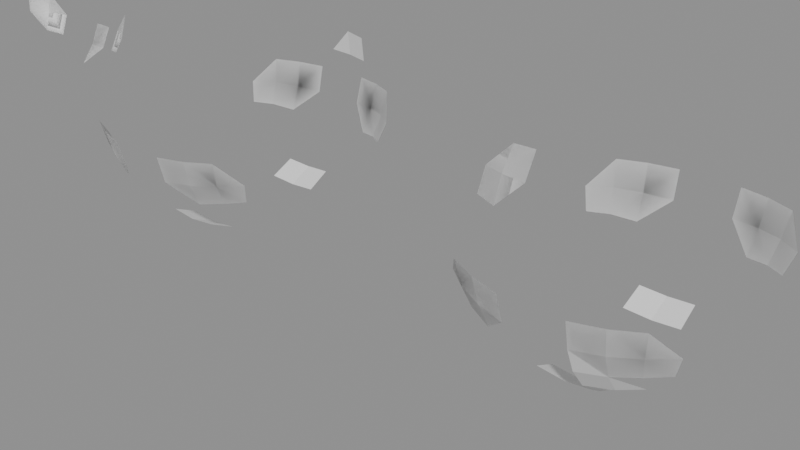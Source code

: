 # Source: modifiers.blend  (saved by Blender 5.2.44; exported with 4.5.12 LTS)
import bpy
from mathutils import Matrix  # noqa: F401  (used for matrix-valued properties, if any)

bpy.ops.wm.read_factory_settings(use_empty=True)
scene = bpy.context.scene
scene.name = 'Scene'

# ---- meshes
me_cube = bpy.data.meshes.new('Cube')
me_cube.from_pydata([(-1.0, -1.0, -1.0), (-1.0, -1.0, 1.0), (-1.0, 1.0, -1.0), (-1.0, 1.0, 1.0), (1.0, -1.0, -1.0), (1.0, -1.0, 1.0), (1.0, 1.0, -1.0), (1.0, 1.0, 1.0)], [], [(0, 1, 3, 2), (2, 3, 7, 6), (6, 7, 5, 4), (4, 5, 1, 0), (2, 6, 4, 0), (7, 3, 1, 5)])
_uv = me_cube.uv_layers.new(name='UVMap')
_uv.uv.foreach_set('vector', [0.375, 0.0, 0.625, 0.0, 0.625, 0.25, 0.375, 0.25, 0.375, 0.25, 0.625, 0.25, 0.625, 0.5, 0.375, 0.5, 0.375, 0.5, 0.625, 0.5, 0.625, 0.75, 0.375, 0.75, 0.375, 0.75, 0.625, 0.75, 0.625, 1.0, 0.375, 1.0, 0.125, 0.5, 0.375, 0.5, 0.375, 0.75, 0.125, 0.75, 0.625, 0.5, 0.875, 0.5, 0.875, 0.75, 0.625, 0.75])
me_cube.update()
me_cylinder = bpy.data.meshes.new('Cylinder')
me_cylinder.from_pydata([(0.0, 0.5, -2.0), (0.0, 0.5, 2.0), (0.09755, 0.4904, -2.0), (0.09755, 0.4904, 2.0), (0.1913, 0.4619, -2.0), (0.1913, 0.4619, 2.0), (0.2778, 0.4157, -2.0), (0.2778, 0.4157, 2.0), (0.3536, 0.3536, -2.0), (0.3536, 0.3536, 2.0), (0.4157, 0.2778, -2.0), (0.4157, 0.2778, 2.0), (0.4619, 0.1913, -2.0), (0.4619, 0.1913, 2.0), (0.4904, 0.09755, -2.0), (0.4904, 0.09755, 2.0), (0.5, 0.0, -2.0), (0.5, 0.0, 2.0), (0.4904, -0.09755, -2.0), (0.4904, -0.09755, 2.0), (0.4619, -0.1913, -2.0), (0.4619, -0.1913, 2.0), (0.4157, -0.2778, -2.0), (0.4157, -0.2778, 2.0), (0.3536, -0.3536, -2.0), (0.3536, -0.3536, 2.0), (0.2778, -0.4157, -2.0), (0.2778, -0.4157, 2.0), (0.1913, -0.4619, -2.0), (0.1913, -0.4619, 2.0), (0.09755, -0.4904, -2.0), (0.09755, -0.4904, 2.0), (0.0, -0.5, -2.0), (0.0, -0.5, 2.0), (-0.09755, -0.4904, -2.0), (-0.09755, -0.4904, 2.0), (-0.1913, -0.4619, -2.0), (-0.1913, -0.4619, 2.0), (-0.2778, -0.4157, -2.0), (-0.2778, -0.4157, 2.0), (-0.3536, -0.3536, -2.0), (-0.3536, -0.3536, 2.0), (-0.4157, -0.2778, -2.0), (-0.4157, -0.2778, 2.0), (-0.4619, -0.1913, -2.0), (-0.4619, -0.1913, 2.0), (-0.4904, -0.09755, -2.0), (-0.4904, -0.09755, 2.0), (-0.5, 0.0, -2.0), (-0.5, 0.0, 2.0), (-0.4904, 0.09755, -2.0), (-0.4904, 0.09755, 2.0), (-0.4619, 0.1913, -2.0), (-0.4619, 0.1913, 2.0), (-0.4157, 0.2778, -2.0), (-0.4157, 0.2778, 2.0), (-0.3536, 0.3536, -2.0), (-0.3536, 0.3536, 2.0), (-0.2778, 0.4157, -2.0), (-0.2778, 0.4157, 2.0), (-0.1913, 0.4619, -2.0), (-0.1913, 0.4619, 2.0), (-0.09755, 0.4904, -2.0), (-0.09755, 0.4904, 2.0)], [], [(0, 1, 3, 2), (2, 3, 5, 4), (4, 5, 7, 6), (6, 7, 9, 8), (8, 9, 11, 10), (10, 11, 13, 12), (12, 13, 15, 14), (14, 15, 17, 16), (16, 17, 19, 18), (18, 19, 21, 20), (20, 21, 23, 22), (22, 23, 25, 24), (24, 25, 27, 26), (26, 27, 29, 28), (28, 29, 31, 30), (30, 31, 33, 32), (32, 33, 35, 34), (34, 35, 37, 36), (36, 37, 39, 38), (38, 39, 41, 40), (40, 41, 43, 42), (42, 43, 45, 44), (44, 45, 47, 46), (46, 47, 49, 48), (48, 49, 51, 50), (50, 51, 53, 52), (52, 53, 55, 54), (54, 55, 57, 56), (56, 57, 59, 58), (58, 59, 61, 60), (3, 1, 63, 61, 59, 57, 55, 53, 51, 49, 47, 45, 43, 41, 39, 37, 35, 33, 31, 29, 27, 25, 23, 21, 19, 17, 15, 13, 11, 9, 7, 5), (60, 61, 63, 62), (62, 63, 1, 0), (0, 2, 4, 6, 8, 10, 12, 14, 16, 18, 20, 22, 24, 26, 28, 30, 32, 34, 36, 38, 40, 42, 44, 46, 48, 50, 52, 54, 56, 58, 60, 62)])
_uv = me_cylinder.uv_layers.new(name='UVMap')
_uv.uv.foreach_set('vector', [1.0, 0.5, 1.0, 1.0, 0.9688, 1.0, 0.9688, 0.5, 0.9688, 0.5, 0.9688, 1.0, 0.9375, 1.0, 0.9375, 0.5, 0.9375, 0.5, 0.9375, 1.0, 0.9062, 1.0, 0.9062, 0.5, 0.9062, 0.5, 0.9062, 1.0, 0.875, 1.0, 0.875, 0.5, 0.875, 0.5, 0.875, 1.0, 0.8438, 1.0, 0.8438, 0.5, 0.8438, 0.5, 0.8438, 1.0, 0.8125, 1.0, 0.8125, 0.5, 0.8125, 0.5, 0.8125, 1.0, 0.7812, 1.0, 0.7812, 0.5, 0.7812, 0.5, 0.7812, 1.0, 0.75, 1.0, 0.75, 0.5, 0.75, 0.5, 0.75, 1.0, 0.7188, 1.0, 0.7188, 0.5, 0.7188, 0.5, 0.7188, 1.0, 0.6875, 1.0, 0.6875, 0.5, 0.6875, 0.5, 0.6875, 1.0, 0.6562, 1.0, 0.6562, 0.5, 0.6562, 0.5, 0.6562, 1.0, 0.625, 1.0, 0.625, 0.5, 0.625, 0.5, 0.625, 1.0, 0.5938, 1.0, 0.5938, 0.5, 0.5938, 0.5, 0.5938, 1.0, 0.5625, 1.0, 0.5625, 0.5, 0.5625, 0.5, 0.5625, 1.0, 0.5312, 1.0, 0.5312, 0.5, 0.5312, 0.5, 0.5312, 1.0, 0.5, 1.0, 0.5, 0.5, 0.5, 0.5, 0.5, 1.0, 0.4688, 1.0, 0.4688, 0.5, 0.4688, 0.5, 0.4688, 1.0, 0.4375, 1.0, 0.4375, 0.5, 0.4375, 0.5, 0.4375, 1.0, 0.4062, 1.0, 0.4062, 0.5, 0.4062, 0.5, 0.4062, 1.0, 0.375, 1.0, 0.375, 0.5, 0.375, 0.5, 0.375, 1.0, 0.3438, 1.0, 0.3438, 0.5, 0.3438, 0.5, 0.3438, 1.0, 0.3125, 1.0, 0.3125, 0.5, 0.3125, 0.5, 0.3125, 1.0, 0.2812, 1.0, 0.2812, 0.5, 0.2812, 0.5, 0.2812, 1.0, 0.25, 1.0, 0.25, 0.5, 0.25, 0.5, 0.25, 1.0, 0.2188, 1.0, 0.2188, 0.5, 0.2188, 0.5, 0.2188, 1.0, 0.1875, 1.0, 0.1875, 0.5, 0.1875, 0.5, 0.1875, 1.0, 0.1562, 1.0, 0.1562, 0.5, 0.1562, 0.5, 0.1562, 1.0, 0.125, 1.0, 0.125, 0.5, 0.125, 0.5, 0.125, 1.0, 0.09375, 1.0, 0.09375, 0.5, 0.09375, 0.5, 0.09375, 1.0, 0.0625, 1.0, 0.0625, 0.5, 0.2968, 0.4854, 0.25, 0.49, 0.2032, 0.4854, 0.1582, 0.4717, 0.1167, 0.4496, 0.08029, 0.4197, 0.05045, 0.3833, 0.02827, 0.3418, 0.01461, 0.2968, 0.01, 0.25, 0.01461, 0.2032, 0.02827, 0.1582, 0.05045, 0.1167, 0.08029, 0.08029, 0.1167, 0.05045, 0.1582, 0.02827, 0.2032, 0.01461, 0.25, 0.01, 0.2968, 0.01461, 0.3418, 0.02827, 0.3833, 0.05045, 0.4197, 0.08029, 0.4496, 0.1167, 0.4717, 0.1582, 0.4854, 0.2032, 0.49, 0.25, 0.4854, 0.2968, 0.4717, 0.3418, 0.4496, 0.3833, 0.4197, 0.4197, 0.3833, 0.4496, 0.3418, 0.4717, 0.0625, 0.5, 0.0625, 1.0, 0.03125, 1.0, 0.03125, 0.5, 0.03125, 0.5, 0.03125, 1.0, 0.0, 1.0, 0.0, 0.5, 0.75, 0.49, 0.7968, 0.4854, 0.8418, 0.4717, 0.8833, 0.4496, 0.9197, 0.4197, 0.9496, 0.3833, 0.9717, 0.3418, 0.9854, 0.2968, 0.99, 0.25, 0.9854, 0.2032, 0.9717, 0.1582, 0.9496, 0.1167, 0.9197, 0.08029, 0.8833, 0.05045, 0.8418, 0.02827, 0.7968, 0.01461, 0.75, 0.01, 0.7032, 0.01461, 0.6582, 0.02827, 0.6167, 0.05045, 0.5803, 0.08029, 0.5504, 0.1167, 0.5283, 0.1582, 0.5146, 0.2032, 0.51, 0.25, 0.5146, 0.2968, 0.5283, 0.3418, 0.5504, 0.3833, 0.5803, 0.4197, 0.6167, 0.4496, 0.6582, 0.4717, 0.7032, 0.4854])
me_cylinder.update()

# ---- objects
ob_modifiedcube = bpy.data.objects.new('ModifiedCube', me_cube)
ob_cutter = bpy.data.objects.new('Cutter', me_cylinder)

# ---- transforms, parenting, visibility, modifiers, constraints
ob_modifiedcube.location = (0.0, 0.0, 0.0)
_m = ob_modifiedcube.modifiers.new('Subdivision', 'SUBSURF')
_m.levels = 2
_m.render_levels = 3
_m = ob_modifiedcube.modifiers.new('Mirror', 'MIRROR')
_m.use_axis = (True, True, False)
_m = ob_modifiedcube.modifiers.new('Array', 'ARRAY')
_m.count = 3
_m.relative_offset_displace = (1.5, 0.0, 0.0)
_m = ob_modifiedcube.modifiers.new('Bevel', 'BEVEL')
_m.width = 0.05
_m.width_pct = 0.05
_m.segments = 2
_m = ob_modifiedcube.modifiers.new('Solidify', 'SOLIDIFY')
_m.thickness = 0.1
_m = ob_modifiedcube.modifiers.new('Boolean', 'BOOLEAN')
_m.object = ob_cutter
ob_cutter.location = (0.0, 0.0, 0.0)
ob_cutter.hide_render = True

# ---- collection membership
scene.collection.objects.link(ob_modifiedcube)
scene.collection.objects.link(ob_cutter)

# ---- scene / render settings (as saved in the file)
scene.frame_start = 1; scene.frame_end = 250; scene.frame_set(1)
scene.render.engine = 'BLENDER_EEVEE_NEXT'
scene.render.bake_bias = 0.0
scene.render.bake_samples = 0
scene.render.compositor_device = 'GPU'
scene.eevee.use_volume_custom_range = False
scene.eevee.fast_gi_thickness_near = 0.1
scene.eevee.fast_gi_thickness_far = 0.0
scene.eevee.ray_tracing_options.screen_trace_thickness = 0.1
bpy.context.view_layer.update()

# ---- added for rendering (the .blend has no active camera and no usable light): camera, sun + grey world if the file has none
cam_auto = bpy.data.cameras.new('AutoCamera')
cam_auto.lens = 50.0
cam_auto.sensor_width = 36.0
cam_auto.clip_end = 1000.0
ob_auto_camera = bpy.data.objects.new('AutoCamera', cam_auto)
scene.collection.objects.link(ob_auto_camera)
ob_auto_camera.location = (7.09966, -4.10969, 2.17877)
ob_auto_camera.rotation_euler = (1.09748, -7.21219e-08, 0.694738)
scene.camera = ob_auto_camera
light_auto_sun = bpy.data.lights.new('AutoSun', 'SUN')
light_auto_sun.energy = 3.0
light_auto_sun.angle = 0.0523599
ob_auto_sun = bpy.data.objects.new('AutoSun', light_auto_sun)
scene.collection.objects.link(ob_auto_sun)
ob_auto_sun.rotation_euler = (0.872665, 0.174533, 0.523599)
if scene.world is None:
    world_auto = bpy.data.worlds.new('AutoWorld')
    world_auto.color = (0.3, 0.3, 0.3)
    scene.world = world_auto
bpy.context.view_layer.update()
